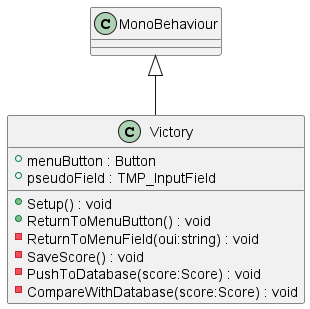

The diagram above was rendered by PlantUML. Its source (embedded in the PNG):
@startuml
class Victory {
    + menuButton : Button
    + pseudoField : TMP_InputField
    + Setup() : void
    + ReturnToMenuButton() : void
    - ReturnToMenuField(oui:string) : void
    - SaveScore() : void
    - PushToDatabase(score:Score) : void
    - CompareWithDatabase(score:Score) : void
}
MonoBehaviour <|-- Victory
@enduml